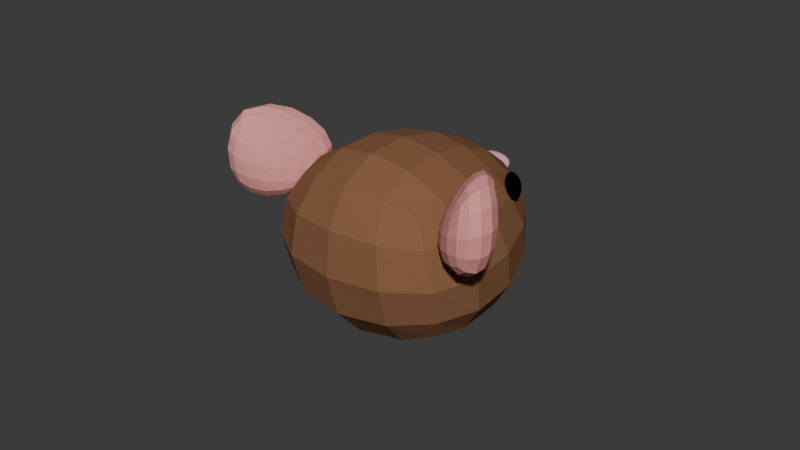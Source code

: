 # Source: mouse.blend  (saved by Blender 4.0.36; exported with 4.5.12 LTS)
import bpy
from mathutils import Matrix  # noqa: F401  (used for matrix-valued properties, if any)

bpy.ops.wm.read_factory_settings(use_empty=True)
scene = bpy.context.scene
scene.name = 'Scene'

# ---- collections
col_collection = bpy.data.collections.new('Collection'); scene.collection.children.link(col_collection)

# ---- materials (node trees are filled in below, after node groups)
mat_material = bpy.data.materials.new('Material')
mat_material.alpha_threshold = 0.0
mat_material.use_transparent_shadow = False
mat_material.diffuse_color = (0.2485, 0.1202, 0.0604, 1.0)
mat_material.roughness = 0.5
mat_material.line_color = (0.0, 0.0, 0.0, 1.0)
mat_material_002 = bpy.data.materials.new('Material.002')
mat_material_002.use_transparent_shadow = False
mat_material_002.diffuse_color = (0.8001, 0.3261, 0.3072, 1.0)
mat_material_001 = bpy.data.materials.new('Material.001')
mat_material_001.use_transparent_shadow = False
mat_material_001.diffuse_color = (0.002028, 0.002028, 0.002028, 1.0)
mat_material_003 = bpy.data.materials.new('Material.003')
mat_material_003.use_transparent_shadow = False
mat_material_003.diffuse_color = (0.7203, 0.3904, 0.4369, 1.0)

# ---- material node trees

# ---- world
world_world = bpy.data.worlds.new('World'); scene.world = world_world
world_world.use_nodes = True; world_world.node_tree.nodes.clear()
_N = world_world.node_tree.nodes; _L = world_world.node_tree.links
n0 = _N.new('ShaderNodeOutputWorld'); n0.name = 'World Output'; n0.location = (300, 300)
n1 = _N.new('ShaderNodeBackground'); n1.name = 'Background'; n1.location = (10, 300)
n1.inputs[0].default_value = (0.05088, 0.05088, 0.05088, 1.0)
_L.new(n1.outputs[0], n0.inputs[0])
n0.is_active_output = True
world_world.color = (0.05088, 0.05088, 0.05088)
world_world.use_sun_shadow = False
world_world.sun_shadow_jitter_overblur = 0.0

# ---- meshes
me_cube = bpy.data.meshes.new('Cube')
me_cube.from_pydata([(0.03517, 0.5084, 0.3253), (0.6822, 0.8145, -0.2668), (0.8557, -0.7201, 0.6226), (0.8011, -0.6668, -0.7738), (-0.03517, 0.5084, 0.3253), (-0.6822, 0.8145, -0.2668), (-0.8557, -0.7201, 0.6226), (-0.8011, -0.6668, -0.7738)], [], [(0, 4, 6, 2), (3, 2, 6, 7), (7, 6, 4, 5), (5, 1, 3, 7), (1, 0, 2, 3), (5, 4, 0, 1)])
_uv = me_cube.uv_layers.new(name='UVMap')
_uv.uv.foreach_set('vector', [0.625, 0.5, 0.875, 0.5, 0.875, 0.75, 0.625, 0.75, 0.375, 0.75, 0.625, 0.75, 0.625, 1.0, 0.375, 1.0, 0.375, 0.0, 0.625, 0.0, 0.625, 0.25, 0.375, 0.25, 0.125, 0.5, 0.375, 0.5, 0.375, 0.75, 0.125, 0.75, 0.375, 0.5, 0.625, 0.5, 0.625, 0.75, 0.375, 0.75, 0.375, 0.25, 0.625, 0.25, 0.625, 0.5, 0.375, 0.5])
me_cube.materials.append(mat_material)
me_cube.use_mirror_x = True
me_cube.use_mirror_vertex_groups = False
me_cube.update()
me_cube_001 = bpy.data.meshes.new('Cube.001')
me_cube_001.from_pydata([(-1.368, -1.268, -1.392), (-2.121, -1.803, 0.9716), (-1.766, -0.01771, -2.088), (-2.301, -0.1866, 2.051), (0.3631, -1.431, -0.7544), (0.03101, -0.5952, 0.3549), (0.6746, -0.1123, -0.5222), (1.4, 1.073, 0.8445)], [], [(0, 1, 3, 2), (2, 3, 7, 6), (6, 7, 5, 4), (4, 5, 1, 0), (2, 6, 4, 0), (7, 3, 1, 5)])
_uv = me_cube_001.uv_layers.new(name='UVMap')
_uv.uv.foreach_set('vector', [0.375, 0.0, 0.625, 0.0, 0.625, 0.25, 0.375, 0.25, 0.375, 0.25, 0.625, 0.25, 0.625, 0.5, 0.375, 0.5, 0.375, 0.5, 0.625, 0.5, 0.625, 0.75, 0.375, 0.75, 0.375, 0.75, 0.625, 0.75, 0.625, 1.0, 0.375, 1.0, 0.125, 0.5, 0.375, 0.5, 0.375, 0.75, 0.125, 0.75, 0.625, 0.5, 0.875, 0.5, 0.875, 0.75, 0.625, 0.75])
me_cube_001.materials.append(mat_material_002)
me_cube_001.update()
me_cube_002 = bpy.data.meshes.new('Cube.002')
me_cube_002.from_pydata([(-1.161, -2.38, -1.326), (-1.064, -1.966, 2.095), (-0.03776, 2.059, -1.302), (0.8572, 1.921, 0.9461), (1.092, -1.321, -0.509), (1.263, -0.9846, 2.731), (1.529, 1.473, -1.087), (1.805, 1.6, 1.062)], [], [(0, 1, 3, 2), (2, 3, 7, 6), (6, 7, 5, 4), (4, 5, 1, 0), (2, 6, 4, 0), (7, 3, 1, 5)])
_uv = me_cube_002.uv_layers.new(name='UVMap')
_uv.uv.foreach_set('vector', [0.375, 0.0, 0.625, 0.0, 0.625, 0.25, 0.375, 0.25, 0.375, 0.25, 0.625, 0.25, 0.625, 0.5, 0.375, 0.5, 0.375, 0.5, 0.625, 0.5, 0.625, 0.75, 0.375, 0.75, 0.375, 0.75, 0.625, 0.75, 0.625, 1.0, 0.375, 1.0, 0.125, 0.5, 0.375, 0.5, 0.375, 0.75, 0.125, 0.75, 0.625, 0.5, 0.875, 0.5, 0.875, 0.75, 0.625, 0.75])
me_cube_002.materials.append(mat_material_001)
me_cube_002.update()
me_cube_003 = bpy.data.meshes.new('Cube.003')
me_cube_003.from_pydata([(-1.0, -1.0, -1.0), (-1.0, -1.0, 1.0), (-0.9921, 1.016, -1.0), (-0.959, 1.084, 1.0), (1.0, -1.0, -1.0), (1.0, -1.0, 1.0), (1.0, 1.0, -1.0), (1.0, 1.0, 1.0)], [], [(0, 1, 3, 2), (2, 3, 7, 6), (6, 7, 5, 4), (4, 5, 1, 0), (2, 6, 4, 0), (7, 3, 1, 5)])
_uv = me_cube_003.uv_layers.new(name='UVMap')
_uv.uv.foreach_set('vector', [0.375, 0.0, 0.625, 0.0, 0.625, 0.25, 0.375, 0.25, 0.375, 0.25, 0.625, 0.25, 0.625, 0.5, 0.375, 0.5, 0.375, 0.5, 0.625, 0.5, 0.625, 0.75, 0.375, 0.75, 0.375, 0.75, 0.625, 0.75, 0.625, 1.0, 0.375, 1.0, 0.125, 0.5, 0.375, 0.5, 0.375, 0.75, 0.125, 0.75, 0.625, 0.5, 0.875, 0.5, 0.875, 0.75, 0.625, 0.75])
me_cube_003.materials.append(mat_material_003)
me_cube_003.update()

# ---- objects
ob_head = bpy.data.objects.new('Head', me_cube)
ob_ears = bpy.data.objects.new('Ears', me_cube_001)
ob_eyes = bpy.data.objects.new('Eyes', me_cube_002)
ob_nose = bpy.data.objects.new('Nose', me_cube_003)

# ---- transforms, parenting, visibility, modifiers, constraints
ob_head.location = (0.0, 0.0, 0.6192)
ob_head.lock_rotations_4d = False
ob_head.empty_display_type = 'ARROWS'
ob_head.lineart.crease_threshold = 0.0
ob_head.use_mesh_mirror_x = True
_m = ob_head.modifiers.new('Subdivision', 'SUBSURF')
_m.levels = 5
ob_ears.location = (-0.4482, -0.1833, 0.85)
ob_ears.rotation_euler = (-0.05048, 0.2504, 0.4536)
ob_ears.scale = (0.2, 0.2, 0.2)
_m = ob_ears.modifiers.new('Subdivision', 'SUBSURF')
_m.levels = 4
_m = ob_ears.modifiers.new('Mirror', 'MIRROR')
_m.mirror_object = ob_head
ob_eyes.location = (-0.3757, 0.2158, 0.7643)
ob_eyes.scale = (0.05, 0.05, 0.05)
_m = ob_eyes.modifiers.new('Mirror', 'MIRROR')
_m.mirror_object = ob_head
_m = ob_eyes.modifiers.new('Subdivision', 'SUBSURF')
_m.levels = 2
ob_nose.location = (0.006827, 0.5643, 0.6845)
ob_nose.scale = (0.1, 0.05, 0.05)
_m = ob_nose.modifiers.new('Subdivision', 'SUBSURF')
_m.levels = 2

# ---- collection membership
col_collection.objects.link(ob_head)
col_collection.objects.link(ob_ears)
col_collection.objects.link(ob_eyes)
col_collection.objects.link(ob_nose)

# ---- scene / render settings (as saved in the file)
scene.frame_start = 1; scene.frame_end = 250; scene.frame_set(1)
scene.render.engine = 'BLENDER_EEVEE_NEXT'
scene.cycles.sampling_pattern = 'TABULATED_SOBOL'
bpy.context.view_layer.update()

# ---- added for rendering (the .blend has no active camera and no usable light): camera, sun
cam_auto = bpy.data.cameras.new('AutoCamera')
cam_auto.lens = 50.0
cam_auto.sensor_width = 36.0
cam_auto.clip_end = 1000.0
ob_auto_camera = bpy.data.objects.new('AutoCamera', cam_auto)
scene.collection.objects.link(ob_auto_camera)
ob_auto_camera.location = (2.73777, -3.40579, 2.79892)
ob_auto_camera.rotation_euler = (1.09748, -7.21219e-08, 0.694738)
scene.camera = ob_auto_camera
light_auto_sun = bpy.data.lights.new('AutoSun', 'SUN')
light_auto_sun.energy = 3.0
light_auto_sun.angle = 0.0523599
ob_auto_sun = bpy.data.objects.new('AutoSun', light_auto_sun)
scene.collection.objects.link(ob_auto_sun)
ob_auto_sun.rotation_euler = (0.872665, 0.174533, 0.523599)
bpy.context.view_layer.update()
